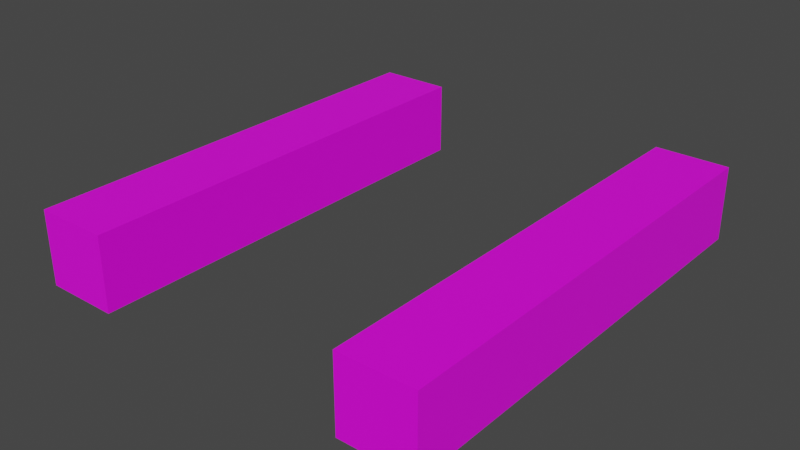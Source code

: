 # Source: Player_Arms.blend  (saved by Blender 3.4.6; exported with 4.5.12 LTS)
import bpy
from mathutils import Matrix  # noqa: F401  (used for matrix-valued properties, if any)

bpy.ops.wm.read_factory_settings(use_empty=True)
scene = bpy.context.scene
scene.name = 'Scene'

# ---- collections
col_collection = bpy.data.collections.new('Collection'); scene.collection.children.link(col_collection)
col_collection_2 = bpy.data.collections.new('Collection 2'); scene.collection.children.link(col_collection_2)

# ---- images (referenced by path relative to the original .blend; pixels are not part of the script)
import os
ASSET_DIR = os.environ.get("B2B_ASSET_DIR", "")  # directory of the original .blend (textures are referenced by path, not embedded)
HERE = os.path.dirname(os.path.abspath(__file__))  # packed textures are extracted next to this script under _unpacked/

def load_image(name, relpath, width, height, colorspace="sRGB"):
    """Load a texture the original file referenced (path relative to the .blend, or extracted next to this script)."""
    p = next((c for c in (os.path.join(HERE, relpath), os.path.join(ASSET_DIR, relpath)) if relpath and os.path.exists(c)), "")
    if p:
        img = bpy.data.images.load(p, check_existing=True)
        img.name = name
    else:  # same state as the original file: an image datablock whose file is absent (Cycles renders it pink)
        img = bpy.data.images.new(name, width, height)
        img.source = "FILE"
        img.filepath = "//" + (relpath or name)
    img.colorspace_settings.name = colorspace
    return img
img_character = load_image('Character', 'Character.png', 1024, 1024, 'sRGB')

# ---- materials (node trees are filled in below, after node groups)
mat_material = bpy.data.materials.new('Material')
mat_material.use_transparent_shadow = False

# ---- material node trees
mat_material.use_nodes = True; mat_material.node_tree.nodes.clear()
_N = mat_material.node_tree.nodes; _L = mat_material.node_tree.links
n0 = _N.new('ShaderNodeBsdfPrincipled'); n0.name = 'Principled BSDF'; n0.location = (10, 300)
n0.distribution = 'GGX'
n0.subsurface_method = 'RANDOM_WALK_SKIN'
n0.inputs[3].default_value = 1.45
n0.inputs[27].default_value = (0.0, 0.0, 0.0, 1.0)
n0.inputs[28].default_value = 1.0
n1 = _N.new('ShaderNodeOutputMaterial'); n1.name = 'Material Output'; n1.location = (300, 300)
n2 = _N.new('ShaderNodeTexImage'); n2.name = 'Image Texture'; n2.location = (-280, 280)
n2.image = img_character
_L.new(n0.outputs[0], n1.inputs[0])
_L.new(n2.outputs[0], n0.inputs[0])
n1.is_active_output = True

# ---- world
world_world = bpy.data.worlds.new('World'); scene.world = world_world
world_world.use_nodes = True; world_world.node_tree.nodes.clear()
_N = world_world.node_tree.nodes; _L = world_world.node_tree.links
n0 = _N.new('ShaderNodeOutputWorld'); n0.name = 'World Output'; n0.location = (300, 300)
n1 = _N.new('ShaderNodeBackground'); n1.name = 'Background'; n1.location = (10, 300)
n1.inputs[0].default_value = (0.05088, 0.05088, 0.05088, 1.0)
_L.new(n1.outputs[0], n0.inputs[0])
n0.is_active_output = True
world_world.color = (0.05088, 0.05088, 0.05088)
world_world.use_sun_shadow = False
world_world.sun_shadow_jitter_overblur = 0.0

# ---- meshes
me_cube_007 = bpy.data.meshes.new('Cube.007')
me_cube_007.from_pydata([(1.135, -0.3859, -2.098), (1.135, -0.3859, -1.458), (1.775, -0.3859, -2.098), (1.775, -0.3859, -1.458), (1.135, -0.4603, -2.098), (1.135, -0.4603, -1.458), (1.775, -0.4603, -1.458), (1.775, -0.4603, -2.098), (1.135, -1.732, -2.098), (1.135, -1.732, -1.458), (1.775, -1.732, -1.458), (1.775, -1.732, -2.098), (1.135, -1.816, -2.098), (1.135, -1.816, -1.458), (1.775, -1.816, -1.458), (1.775, -1.816, -2.098), (1.135, -2.234, -2.098), (1.135, -2.234, -1.458), (1.775, -2.234, -1.458), (1.775, -2.234, -2.098), (1.135, -2.317, -2.098), (1.135, -2.317, -1.458), (1.775, -2.317, -1.458), (1.775, -2.317, -2.098), (1.135, -2.869, -2.098), (1.135, -2.869, -1.458), (1.775, -2.869, -1.458), (1.775, -2.869, -2.098), (1.135, -2.936, -2.098), (1.135, -2.936, -1.458), (1.775, -2.936, -1.458), (1.775, -2.936, -2.098), (1.135, -3.571, -2.098), (1.135, -3.571, -1.458), (1.775, -3.571, -1.458), (1.775, -3.571, -2.098), (1.135, 0.3368, -2.098), (1.135, 0.3368, -1.458), (1.775, 0.3368, -2.098), (1.775, 0.3368, -1.458), (-1.741, -0.3859, -2.098), (-1.741, -0.3859, -1.458), (-1.101, -0.3859, -2.098), (-1.101, -0.3859, -1.458), (-1.741, -0.4603, -2.098), (-1.741, -0.4603, -1.458), (-1.101, -0.4603, -1.458), (-1.101, -0.4603, -2.098), (-1.741, -1.732, -2.098), (-1.741, -1.732, -1.458), (-1.101, -1.732, -1.458), (-1.101, -1.732, -2.098), (-1.741, -1.816, -2.098), (-1.741, -1.816, -1.458), (-1.101, -1.816, -1.458), (-1.101, -1.816, -2.098), (-1.741, -2.234, -2.098), (-1.741, -2.234, -1.458), (-1.101, -2.234, -1.458), (-1.101, -2.234, -2.098), (-1.741, -2.317, -2.098), (-1.741, -2.317, -1.458), (-1.101, -2.317, -1.458), (-1.101, -2.317, -2.098), (-1.741, -2.869, -2.098), (-1.741, -2.869, -1.458), (-1.101, -2.869, -1.458), (-1.101, -2.869, -2.098), (-1.741, -2.936, -2.098), (-1.741, -2.936, -1.458), (-1.101, -2.936, -1.458), (-1.101, -2.936, -2.098), (-1.741, -3.571, -2.098), (-1.741, -3.571, -1.458), (-1.101, -3.571, -1.458), (-1.101, -3.571, -2.098), (-1.741, 0.3368, -2.098), (-1.741, 0.3368, -1.458), (-1.101, 0.3368, -2.098), (-1.101, 0.3368, -1.458)], [], [(0, 2, 7, 4), (6, 5, 9, 10), (3, 1, 5, 6), (2, 3, 6, 7), (1, 0, 4, 5), (11, 10, 14, 15), (7, 6, 10, 11), (4, 7, 11, 8), (5, 4, 8, 9), (12, 15, 19, 16), (8, 11, 15, 12), (9, 8, 12, 13), (10, 9, 13, 14), (18, 17, 21, 22), (13, 12, 16, 17), (14, 13, 17, 18), (15, 14, 18, 19), (21, 20, 24, 25), (19, 18, 22, 23), (16, 19, 23, 20), (17, 16, 20, 21), (26, 25, 29, 30), (22, 21, 25, 26), (23, 22, 26, 27), (20, 23, 27, 24), (28, 31, 35, 32), (27, 26, 30, 31), (24, 27, 31, 28), (25, 24, 28, 29), (35, 34, 33, 32), (29, 28, 32, 33), (30, 29, 33, 34), (31, 30, 34, 35), (3, 2, 38, 39), (0, 1, 37, 36), (2, 0, 36, 38), (1, 3, 39, 37), (36, 37, 39, 38), (40, 42, 47, 44), (46, 45, 49, 50), (43, 41, 45, 46), (42, 43, 46, 47), (41, 40, 44, 45), (51, 50, 54, 55), (47, 46, 50, 51), (44, 47, 51, 48), (45, 44, 48, 49), (52, 55, 59, 56), (48, 51, 55, 52), (49, 48, 52, 53), (50, 49, 53, 54), (58, 57, 61, 62), (53, 52, 56, 57), (54, 53, 57, 58), (55, 54, 58, 59), (61, 60, 64, 65), (59, 58, 62, 63), (56, 59, 63, 60), (57, 56, 60, 61), (66, 65, 69, 70), (62, 61, 65, 66), (63, 62, 66, 67), (60, 63, 67, 64), (68, 71, 75, 72), (67, 66, 70, 71), (64, 67, 71, 68), (65, 64, 68, 69), (75, 74, 73, 72), (69, 68, 72, 73), (70, 69, 73, 74), (71, 70, 74, 75), (43, 42, 78, 79), (40, 41, 77, 76), (42, 40, 76, 78), (41, 43, 79, 77), (76, 77, 79, 78)])
_uv = me_cube_007.uv_layers.new(name='UVMap')
_uv.uv.foreach_set('vector', [0.5222, 0.6232, 0.5478, 0.6232, 0.5478, 0.6262, 0.5222, 0.6262, 0.5735, 0.6262, 0.5992, 0.6262, 0.5992, 0.6773, 0.5735, 0.6773, 0.04393, 0.692, 0.02322, 0.692, 0.02322, 0.6896, 0.04393, 0.6896, 0.6249, 0.722, 0.5992, 0.722, 0.5992, 0.719, 0.6249, 0.719, 0.5992, 0.4664, 0.6249, 0.4664, 0.6249, 0.4694, 0.5992, 0.4694, 0.6249, 0.668, 0.5992, 0.668, 0.5992, 0.6646, 0.6249, 0.6646, 0.6249, 0.719, 0.5992, 0.719, 0.5992, 0.668, 0.6249, 0.668, 0.5222, 0.6262, 0.5478, 0.6262, 0.5478, 0.6773, 0.5222, 0.6773, 0.5992, 0.4694, 0.6249, 0.4694, 0.6249, 0.5205, 0.5992, 0.5205, 0.5222, 0.6806, 0.5478, 0.6806, 0.5478, 0.6974, 0.5222, 0.6974, 0.5222, 0.6773, 0.5478, 0.6773, 0.5478, 0.6806, 0.5222, 0.6806, 0.5992, 0.5205, 0.6249, 0.5205, 0.6249, 0.5238, 0.5992, 0.5238, 0.04393, 0.6484, 0.02322, 0.6484, 0.02322, 0.6457, 0.04393, 0.6457, 0.5735, 0.6974, 0.5992, 0.6974, 0.5992, 0.7007, 0.5735, 0.7007, 0.5992, 0.5238, 0.6249, 0.5238, 0.6249, 0.5406, 0.5992, 0.5406, 0.5735, 0.6806, 0.5992, 0.6806, 0.5992, 0.6974, 0.5735, 0.6974, 0.6249, 0.6646, 0.5992, 0.6646, 0.5992, 0.6479, 0.6249, 0.6479, 0.5992, 0.5439, 0.6249, 0.5439, 0.6249, 0.5661, 0.5992, 0.5661, 0.6249, 0.6479, 0.5992, 0.6479, 0.5992, 0.6445, 0.6249, 0.6445, 0.5222, 0.6974, 0.5478, 0.6974, 0.5478, 0.7007, 0.5222, 0.7007, 0.5992, 0.5406, 0.6249, 0.5406, 0.6249, 0.5439, 0.5992, 0.5439, 0.5735, 0.7229, 0.5992, 0.7229, 0.5992, 0.7255, 0.5735, 0.7255, 0.5735, 0.7007, 0.5992, 0.7007, 0.5992, 0.7229, 0.5735, 0.7229, 0.6249, 0.6445, 0.5992, 0.6445, 0.5992, 0.6224, 0.6249, 0.6224, 0.5222, 0.7007, 0.5478, 0.7007, 0.5478, 0.7229, 0.5222, 0.7229, 0.5222, 0.7255, 0.5478, 0.7255, 0.5478, 0.751, 0.5222, 0.751, 0.6249, 0.6224, 0.5992, 0.6224, 0.5992, 0.6197, 0.6249, 0.6197, 0.5222, 0.7229, 0.5478, 0.7229, 0.5478, 0.7255, 0.5222, 0.7255, 0.5992, 0.5661, 0.6249, 0.5661, 0.6249, 0.5687, 0.5992, 0.5687, 0.5456, 0.5685, 0.5456, 0.5942, 0.5199, 0.5942, 0.5199, 0.5685, 0.5992, 0.5687, 0.6249, 0.5687, 0.6249, 0.5942, 0.5992, 0.5942, 0.5735, 0.7255, 0.5992, 0.7255, 0.5992, 0.751, 0.5735, 0.751, 0.6249, 0.6197, 0.5992, 0.6197, 0.5992, 0.5942, 0.6249, 0.5942, 0.5992, 0.722, 0.6249, 0.722, 0.6249, 0.751, 0.5992, 0.751, 0.6249, 0.4664, 0.5992, 0.4664, 0.5992, 0.4374, 0.6249, 0.4374, 0.5478, 0.6232, 0.5222, 0.6232, 0.5222, 0.5942, 0.5478, 0.5942, 0.5992, 0.6232, 0.5735, 0.6232, 0.5735, 0.5942, 0.5992, 0.5942, 0.5199, 0.5685, 0.5199, 0.5942, 0.4942, 0.5942, 0.4942, 0.5685, 0.1268, 0.692, 0.1061, 0.692, 0.1061, 0.6896, 0.1268, 0.6896, 0.06464, 0.6896, 0.04393, 0.6896, 0.04393, 0.6484, 0.06464, 0.6484, 0.06464, 0.692, 0.04393, 0.692, 0.04393, 0.6896, 0.06464, 0.6896, 0.1268, 0.6123, 0.1475, 0.6123, 0.1475, 0.6147, 0.1268, 0.6147, 0.1061, 0.692, 0.08536, 0.692, 0.08536, 0.6896, 0.1061, 0.6896, 0.1268, 0.6559, 0.1475, 0.6559, 0.1475, 0.6586, 0.1268, 0.6586, 0.1268, 0.6147, 0.1475, 0.6147, 0.1475, 0.6559, 0.1268, 0.6559, 0.1268, 0.6896, 0.1061, 0.6896, 0.1061, 0.6484, 0.1268, 0.6484, 0.1061, 0.6896, 0.08536, 0.6896, 0.08536, 0.6484, 0.1061, 0.6484, 0.1268, 0.6457, 0.1061, 0.6457, 0.1061, 0.6322, 0.1268, 0.6322, 0.1268, 0.6484, 0.1061, 0.6484, 0.1061, 0.6457, 0.1268, 0.6457, 0.1061, 0.6484, 0.08536, 0.6484, 0.08536, 0.6457, 0.1061, 0.6457, 0.06464, 0.6484, 0.04393, 0.6484, 0.04393, 0.6457, 0.06464, 0.6457, 0.06464, 0.6322, 0.04393, 0.6322, 0.04393, 0.6295, 0.06464, 0.6295, 0.1061, 0.6457, 0.08536, 0.6457, 0.08536, 0.6322, 0.1061, 0.6322, 0.06464, 0.6457, 0.04393, 0.6457, 0.04393, 0.6322, 0.06464, 0.6322, 0.1268, 0.6586, 0.1475, 0.6586, 0.1475, 0.6721, 0.1268, 0.6721, 0.1061, 0.6295, 0.08536, 0.6295, 0.08536, 0.6117, 0.1061, 0.6117, 0.1268, 0.6721, 0.1475, 0.6721, 0.1475, 0.6748, 0.1268, 0.6748, 0.1268, 0.6322, 0.1061, 0.6322, 0.1061, 0.6295, 0.1268, 0.6295, 0.1061, 0.6322, 0.08536, 0.6322, 0.08536, 0.6295, 0.1061, 0.6295, 0.06464, 0.6117, 0.04393, 0.6117, 0.04393, 0.6095, 0.06464, 0.6095, 0.06464, 0.6295, 0.04393, 0.6295, 0.04393, 0.6117, 0.06464, 0.6117, 0.1268, 0.6748, 0.1475, 0.6748, 0.1475, 0.6927, 0.1268, 0.6927, 0.1268, 0.6295, 0.1061, 0.6295, 0.1061, 0.6117, 0.1268, 0.6117, 0.1268, 0.6095, 0.1061, 0.6095, 0.1061, 0.5889, 0.1268, 0.5889, 0.1268, 0.6927, 0.1475, 0.6927, 0.1475, 0.6949, 0.1268, 0.6949, 0.1268, 0.6117, 0.1061, 0.6117, 0.1061, 0.6095, 0.1268, 0.6095, 0.1061, 0.6117, 0.08536, 0.6117, 0.08536, 0.6095, 0.1061, 0.6095, 0.1079, 0.7361, 0.1079, 0.7154, 0.1286, 0.7154, 0.1286, 0.7361, 0.1061, 0.6095, 0.08536, 0.6095, 0.08536, 0.5889, 0.1061, 0.5889, 0.06464, 0.6095, 0.04393, 0.6095, 0.04393, 0.5889, 0.06464, 0.5889, 0.1268, 0.6949, 0.1475, 0.6949, 0.1475, 0.7154, 0.1268, 0.7154, 0.1475, 0.6123, 0.1268, 0.6123, 0.1268, 0.5889, 0.1475, 0.5889, 0.08536, 0.692, 0.1061, 0.692, 0.1061, 0.7154, 0.08536, 0.7154, 0.1061, 0.692, 0.1268, 0.692, 0.1268, 0.7154, 0.1061, 0.7154, 0.04393, 0.692, 0.06464, 0.692, 0.06464, 0.7154, 0.04393, 0.7154, 0.1286, 0.7361, 0.1286, 0.7154, 0.1493, 0.7154, 0.1493, 0.7361])
me_cube_007.materials.append(mat_material)
me_cube_007.update()
arm_base = bpy.data.armatures.new('Base')  # bones are not reproduced

# ---- objects
ob_armature = bpy.data.objects.new('Armature', arm_base)
ob_cube = bpy.data.objects.new('Cube', me_cube_007)

# ---- transforms, parenting, visibility, modifiers, constraints
ob_armature.location = (0.0, 0.0, 0.0)
ob_armature.scale = (0.162, 0.2, 0.162)
ob_armature.show_in_front = True
ob_cube.parent = ob_armature
ob_cube.matrix_parent_inverse = Matrix(((6.173, -0.0, 0.0, -0.0), (-0.0, 5.0, -0.0, 0.0), (0.0, -0.0, 6.173, -0.0), (-0.0, 0.0, -0.0, 1.0)))
ob_cube.location = (0.0, 0.0, 0.8)
ob_cube.scale = (0.45, 0.45, 0.45)
_vg = ob_cube.vertex_groups.new(name='Upper Chest')
_vg = ob_cube.vertex_groups.new(name='Neck')
_vg = ob_cube.vertex_groups.new(name='Head')
_vg = ob_cube.vertex_groups.new(name='Bone.001')
_vg = ob_cube.vertex_groups.new(name='Left Arm')
for _i, _w in zip([0, 1, 2, 3, 4, 5, 6, 7, 8, 9, 10, 11, 12, 13, 14, 15, 16, 17, 18, 19, 20, 21, 22, 23, 36, 37, 38, 39], [0.9944, 0.9944, 0.9941, 0.9941, 0.9906, 0.9906, 0.9902, 0.9902, 0.7629, 0.7629, 0.7637, 0.7637, 0.4867, 0.4867, 0.4858, 0.4858, 0.09672, 0.09672, 0.09706, 0.09706, 0.05854, 0.05854, 0.05896, 0.05896, 0.9992, 0.9992, 0.9991, 0.9991]): _vg.add([_i], _w, 'REPLACE')
_vg = ob_cube.vertex_groups.new(name='Left Forearm')
for _i, _w in zip([8, 9, 10, 11, 12, 13, 14, 15, 16, 17, 18, 19, 20, 21, 22, 23, 24, 25, 26, 27, 28, 29, 30, 31, 32, 33, 34, 35], [0.2341, 0.2341, 0.2333, 0.2333, 0.5067, 0.5067, 0.5075, 0.5075, 0.8654, 0.8654, 0.8646, 0.8646, 0.8817, 0.8818, 0.8807, 0.8807, 0.5827, 0.583, 0.5803, 0.5807, 0.3747, 0.3752, 0.3775, 0.3781, 0.06206, 0.06755, 0.06376, 0.0698]): _vg.add([_i], _w, 'REPLACE')
_vg = ob_cube.vertex_groups.new(name='Left Hand')
for _i, _w in zip([16, 17, 18, 19, 20, 21, 22, 23, 24, 25, 26, 27, 28, 29, 30, 31, 32, 33, 34, 35], [0.02581, 0.02578, 0.02674, 0.0267, 0.05973, 0.0597, 0.06039, 0.06035, 0.4093, 0.409, 0.4114, 0.4111, 0.6201, 0.6196, 0.6171, 0.6166, 0.9371, 0.9315, 0.9353, 0.9292]): _vg.add([_i], _w, 'REPLACE')
_vg = ob_cube.vertex_groups.new(name='Bone.002')
_vg = ob_cube.vertex_groups.new(name='Right Arm')
for _i, _w in zip([40, 41, 42, 43, 44, 45, 46, 47, 48, 49, 50, 51, 52, 53, 54, 55, 56, 57, 58, 59, 60, 61, 62, 63, 76, 77, 78, 79], [0.9946, 0.9946, 0.9938, 0.9938, 0.9909, 0.9909, 0.9898, 0.9898, 0.7677, 0.7677, 0.7588, 0.7588, 0.4813, 0.4813, 0.491, 0.491, 0.09314, 0.09314, 0.1008, 0.1008, 0.05563, 0.05563, 0.06201, 0.06201, 0.9993, 0.9993, 0.9992, 0.9991]): _vg.add([_i], _w, 'REPLACE')
_vg = ob_cube.vertex_groups.new(name='Right Foreharm')
for _i, _w in zip([48, 49, 50, 51, 52, 53, 54, 55, 56, 57, 58, 59, 60, 61, 62, 63, 64, 65, 66, 67, 68, 69, 70, 71, 72, 73, 74, 75], [0.2295, 0.2295, 0.2378, 0.2379, 0.5125, 0.5125, 0.5019, 0.5019, 0.8707, 0.8708, 0.859, 0.859, 0.8868, 0.8868, 0.8754, 0.8754, 0.5859, 0.5862, 0.5772, 0.5776, 0.3724, 0.3728, 0.3798, 0.3804, 0.06049, 0.06542, 0.06544, 0.07201]): _vg.add([_i], _w, 'REPLACE')
_vg = ob_cube.vertex_groups.new(name='Right Hand')
for _i, _w in zip([56, 57, 58, 59, 60, 61, 62, 63, 64, 65, 66, 67, 68, 69, 70, 71, 72, 73, 74, 75], [0.02225, 0.02222, 0.03051, 0.03046, 0.05761, 0.05758, 0.0626, 0.06256, 0.4066, 0.4063, 0.414, 0.4136, 0.6228, 0.6224, 0.6145, 0.6138, 0.9387, 0.9337, 0.9336, 0.9269]): _vg.add([_i], _w, 'REPLACE')
_vg = ob_cube.vertex_groups.new(name='Chest')
_vg = ob_cube.vertex_groups.new(name='Hip')
_vg = ob_cube.vertex_groups.new(name='Right Leg')
_vg = ob_cube.vertex_groups.new(name='Right Food')
_vg = ob_cube.vertex_groups.new(name='Left Leg')
_vg = ob_cube.vertex_groups.new(name='Left Food')
_vg = ob_cube.vertex_groups.new(name='Right Upper Arm.001')
_vg = ob_cube.vertex_groups.new(name='Left Upper Arm.001')
_vg = ob_cube.vertex_groups.new(name='Bone')
_vg = ob_cube.vertex_groups.new(name='Left Shoudler')
for _i, _w in zip([40, 41, 42, 43, 44, 45, 46, 47, 76, 77, 78, 79], [0.5736, 0.5739, 0.5622, 0.5619, 0.2743, 0.2744, 0.2835, 0.2837, 0.9406, 0.9443, 0.9391, 0.9339]): _vg.add([_i], _w, 'REPLACE')
_vg = ob_cube.vertex_groups.new(name='Left Upper Arm')
for _i, _w in zip([40, 41, 42, 43, 44, 45, 46, 47, 48, 49, 50, 51, 52, 53, 54, 55, 56, 57, 58, 59, 60, 61, 62, 63, 76, 77, 78, 79], [0.4214, 0.4209, 0.5161, 0.5157, 0.708, 0.7078, 0.5467, 0.547, 0.7555, 0.7555, 0.7396, 0.7396, 0.4736, 0.4735, 0.4787, 0.4787, 0.09157, 0.09157, 0.0983, 0.09831, 0.05468, 0.05468, 0.06051, 0.06051, 0.09036, 0.08379, 0.2827, 0.2809]): _vg.add([_i], _w, 'REPLACE')
_vg = ob_cube.vertex_groups.new(name='Bone.005')
_vg = ob_cube.vertex_groups.new(name='Left Lower Arm')
for _i, _w in zip([42, 43, 46, 47, 48, 49, 50, 51, 52, 53, 54, 55, 56, 57, 58, 59, 60, 61, 62, 63, 64, 65, 66, 67, 68, 69, 70, 71, 72, 73, 74, 75, 78, 79], [0.05066, 0.05064, 0.05617, 0.05619, 0.2298, 0.2298, 0.2398, 0.2398, 0.5127, 0.5127, 0.5031, 0.5031, 0.8708, 0.8708, 0.8592, 0.8592, 0.8868, 0.8868, 0.8755, 0.8756, 0.586, 0.5862, 0.5772, 0.5776, 0.3724, 0.3728, 0.3798, 0.3804, 0.06049, 0.06542, 0.06544, 0.07201, 0.001173, 0.0009804]): _vg.add([_i], _w, 'REPLACE')
_vg = ob_cube.vertex_groups.new(name='Left Hand')
for _i, _w in zip([56, 57, 58, 59, 60, 61, 62, 63, 64, 65, 66, 67, 68, 69, 70, 71, 72, 73, 74, 75], [0.02225, 0.02222, 0.03051, 0.03046, 0.05761, 0.05758, 0.06261, 0.06256, 0.4066, 0.4063, 0.414, 0.4136, 0.6228, 0.6224, 0.6145, 0.6138, 0.9387, 0.9337, 0.9336, 0.9269]): _vg.add([_i], _w, 'REPLACE')
_vg = ob_cube.vertex_groups.new(name='Right Shoulder')
for _i, _w in zip([0, 1, 2, 3, 4, 5, 6, 7, 8, 9, 10, 11, 12, 13, 14, 15, 36, 37, 38, 39], [0.9776, 0.9776, 0.9756, 0.9756, 0.9622, 0.9622, 0.9598, 0.9598, 0.03256, 0.03256, 0.03184, 0.03184, 0.002655, 0.002655, 0.002082, 0.002082, 0.9968, 0.997, 0.9967, 0.9964]): _vg.add([_i], _w, 'REPLACE')
_vg = ob_cube.vertex_groups.new(name='Right Upper Arm')
for _i, _w in zip([0, 1, 2, 3, 4, 5, 6, 7, 8, 9, 10, 11, 12, 13, 14, 15, 16, 17, 18, 19, 20, 21, 22, 23, 36, 37], [0.1537, 0.1538, 0.01341, 0.01358, 0.1704, 0.1704, 0.03729, 0.03722, 0.7203, 0.7203, 0.7308, 0.7308, 0.4679, 0.4679, 0.4562, 0.4562, 0.0963, 0.0963, 0.08804, 0.08804, 0.05932, 0.05932, 0.05254, 0.05254, 0.07754, 0.07784]): _vg.add([_i], _w, 'REPLACE')
_vg = ob_cube.vertex_groups.new(name='Bone.010')
for _i, _w in zip([8, 9, 10, 11, 12, 13, 14, 15, 16, 17, 18, 19, 20, 21, 22, 23, 24, 25, 26, 27, 28, 29, 30, 31, 48, 49, 50, 51, 52, 53, 54, 55, 56, 57, 58, 59, 60, 61, 62, 63, 64, 65, 66, 67, 68, 69, 70, 71], [0.3103, 0.3103, 0.3029, 0.3029, 0.5791, 0.5791, 0.5917, 0.5917, 0.6173, 0.6173, 0.6286, 0.6286, 0.3802, 0.3802, 0.3751, 0.3751, 0.05397, 0.054, 0.05034, 0.05036, 0.02064, 0.02075, 0.01435, 0.01443, 0.3103, 0.3103, 0.3029, 0.3029, 0.5791, 0.5791, 0.5917, 0.5917, 0.6173, 0.6173, 0.6286, 0.6286, 0.3802, 0.3802, 0.3751, 0.3751, 0.05397, 0.054, 0.05034, 0.05036, 0.02064, 0.02075, 0.01435, 0.01443]): _vg.add([_i], _w, 'REPLACE')
_vg = ob_cube.vertex_groups.new(name='Right Lower Arm')
for _i, _w in zip([0, 1, 4, 5, 8, 9, 10, 11, 12, 13, 14, 15, 16, 17, 18, 19, 20, 21, 22, 23, 24, 25, 26, 27, 28, 29, 30, 31, 32, 33, 34, 35, 36, 37], [0.05108, 0.0511, 0.05664, 0.05666, 0.2409, 0.2409, 0.2288, 0.2288, 0.5017, 0.5017, 0.5142, 0.5142, 0.8585, 0.8586, 0.8715, 0.8715, 0.875, 0.875, 0.8873, 0.8873, 0.5776, 0.5779, 0.5855, 0.5858, 0.3791, 0.3797, 0.3731, 0.3735, 0.06503, 0.07147, 0.06087, 0.06593, 0.001495, 0.001696]): _vg.add([_i], _w, 'REPLACE')
_vg = ob_cube.vertex_groups.new(name='Right Hand')
for _i, _w in zip([8, 10, 12, 14, 16, 17, 18, 19, 20, 21, 22, 23, 24, 25, 26, 27, 28, 29, 30, 31, 32, 33, 34, 35], [0.0, 0.0, 0.0, 0.0, 0.0, 0.03077, 0.0, 0.0, 0.0, 0.0627, 0.0, 0.0, 0.0, 0.0, 0.0, 0.0, 0.0, 0.0, 0.0, 0.0, 0.0, 0.0, 0.0, 0.0]): _vg.add([_i], _w, 'REPLACE')
_m = ob_cube.modifiers.new('Armature', 'ARMATURE')
_m.object = ob_armature

# ---- collection membership
col_collection.objects.link(ob_armature)
col_collection.objects.link(ob_cube)

# ---- scene / render settings (as saved in the file)
scene.frame_start = 1; scene.frame_end = 250; scene.frame_set(168)
scene.render.engine = 'BLENDER_EEVEE_NEXT'
scene.cycles.sampling_pattern = 'TABULATED_SOBOL'
scene.cycles.use_light_tree = False
scene.view_settings.view_transform = 'Filmic'
bpy.context.view_layer.update()

# ---- added for rendering (the .blend has no active camera and no usable light): camera, sun
cam_auto = bpy.data.cameras.new('AutoCamera')
cam_auto.lens = 50.0
cam_auto.sensor_width = 36.0
cam_auto.clip_end = 1000.0
ob_auto_camera = bpy.data.objects.new('AutoCamera', cam_auto)
scene.collection.objects.link(ob_auto_camera)
ob_auto_camera.location = (2.21251, -3.37331, 1.76379)
ob_auto_camera.rotation_euler = (1.09748, -7.21219e-08, 0.694738)
scene.camera = ob_auto_camera
light_auto_sun = bpy.data.lights.new('AutoSun', 'SUN')
light_auto_sun.energy = 3.0
light_auto_sun.angle = 0.0523599
ob_auto_sun = bpy.data.objects.new('AutoSun', light_auto_sun)
scene.collection.objects.link(ob_auto_sun)
ob_auto_sun.rotation_euler = (0.872665, 0.174533, 0.523599)
bpy.context.view_layer.update()

